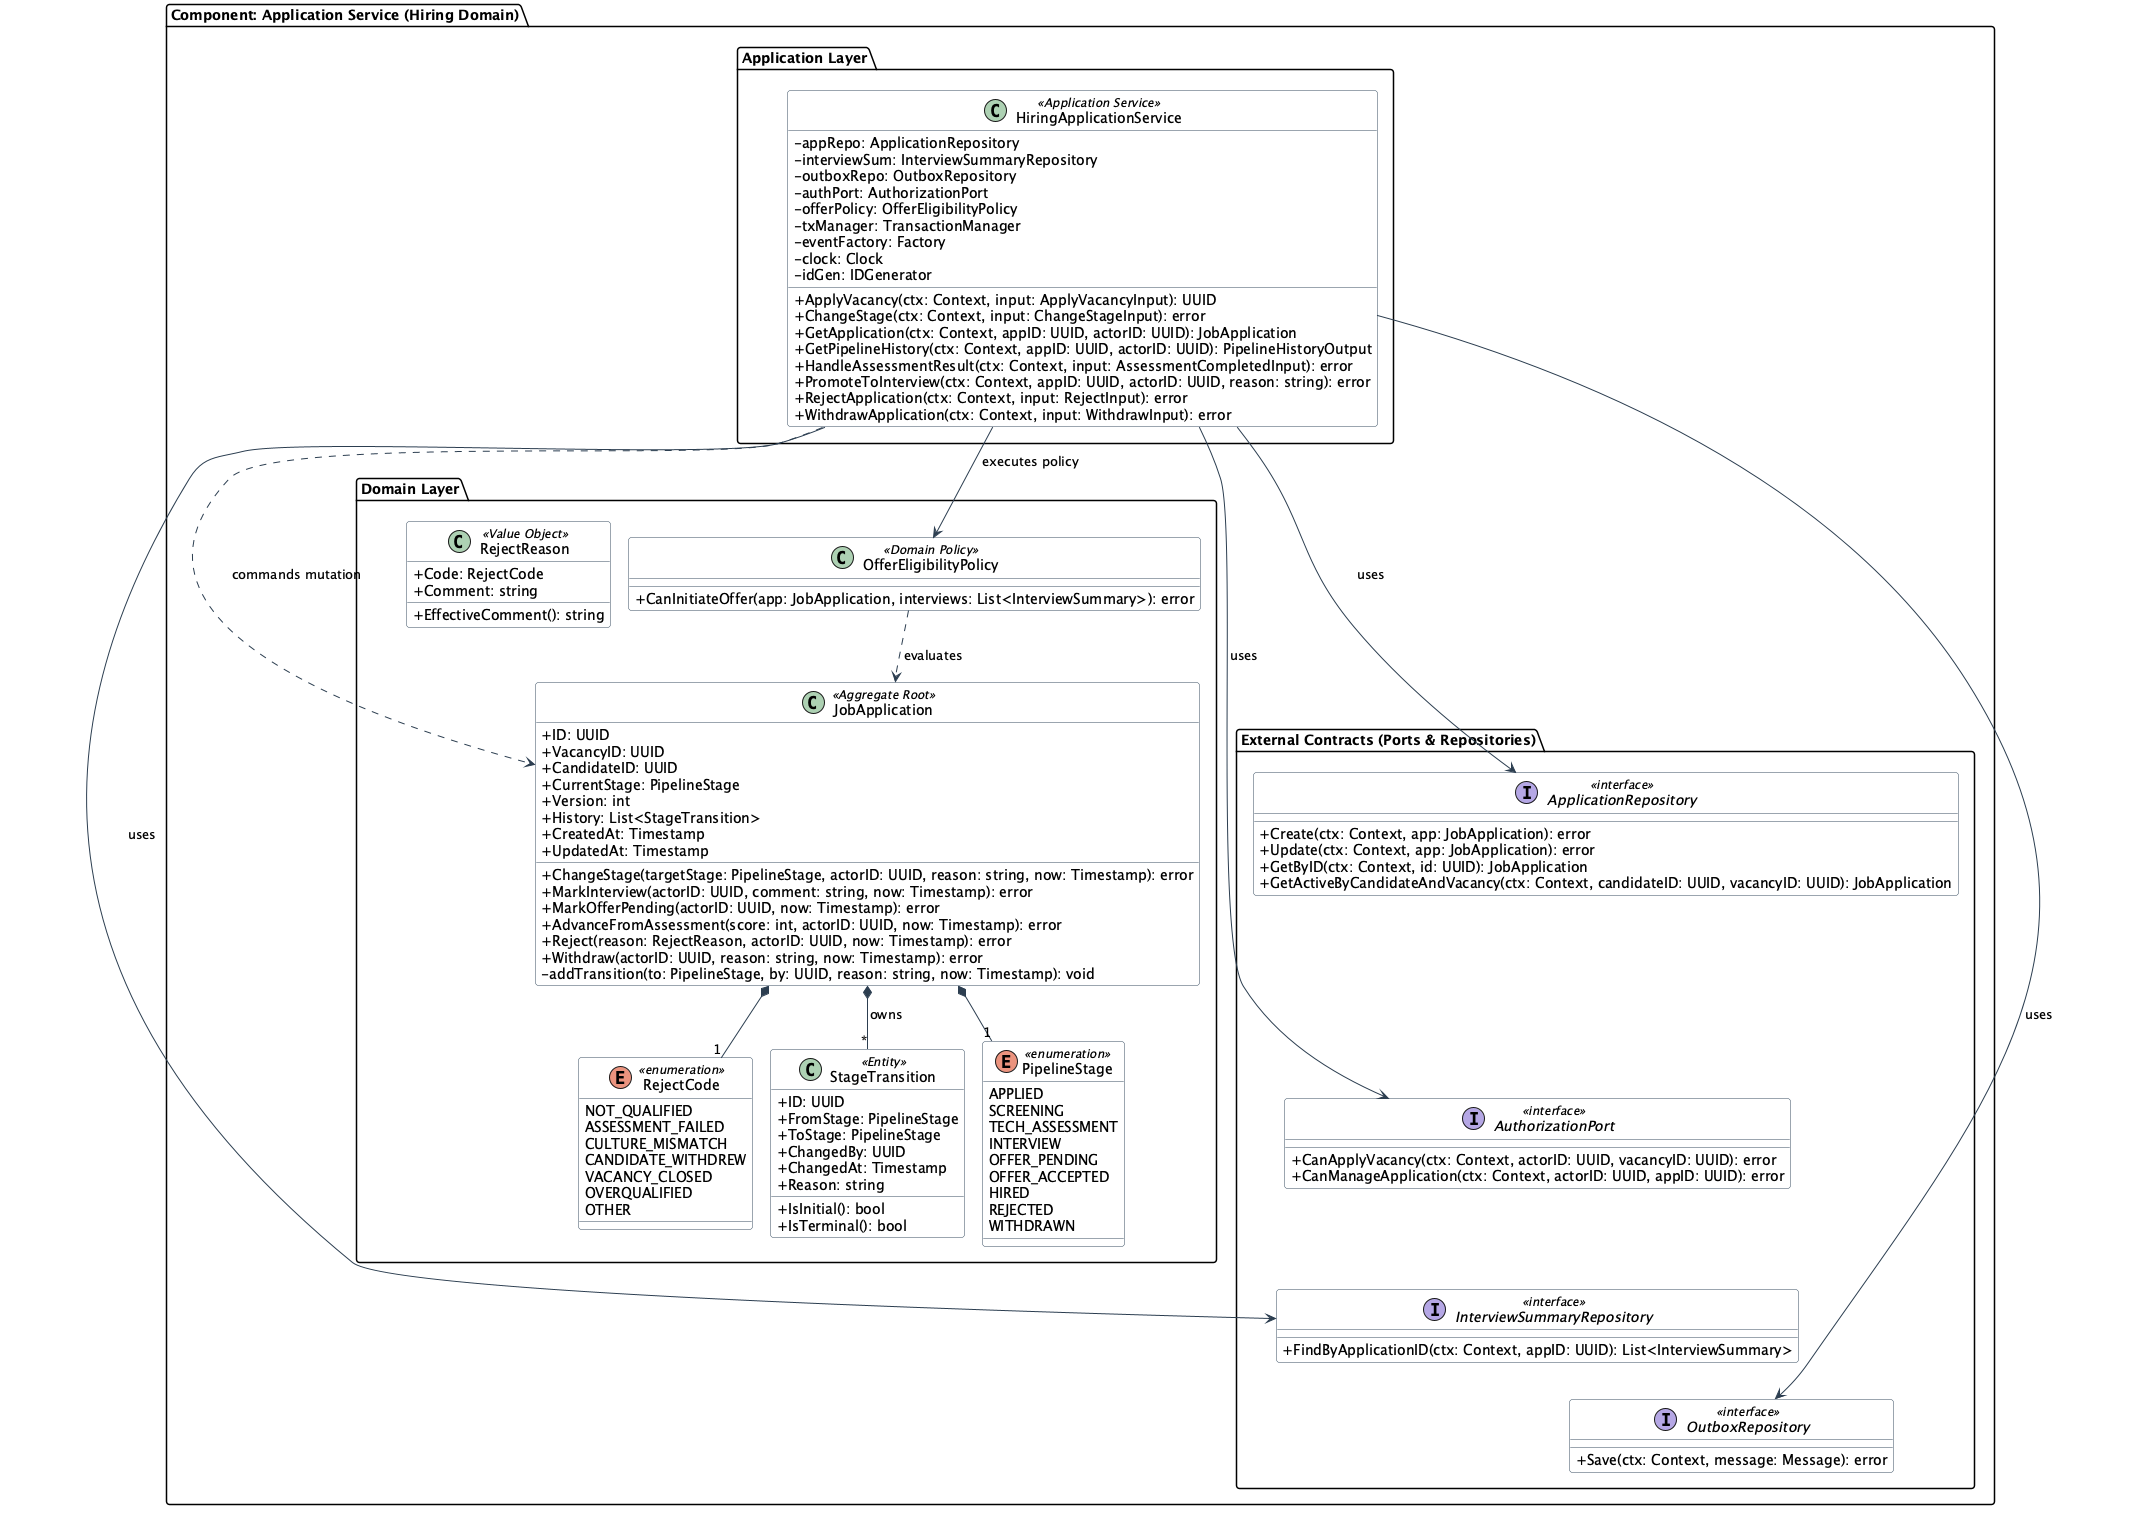

The diagram above was rendered by PlantUML. Its source (embedded in the PNG):
@startuml hiring-application-service-l4
skinparam classAttributeIconSize 0
skinparam roundcorner 6
skinparam shadowing false
skinparam ranksep 45
skinparam nodesep 60
skinparam packagePadding 15

skinparam class {
    BackgroundColor #FFFFFF
    ArrowColor #2C3E50
    BorderColor #34495E
}

package "Component: Application Service (Hiring Domain)" {

    ' ===================================================
    ' 1. ПРИКЛАДНОЙ СЛОЙ (ОРКЕСТРАЦИЯ I/O И ЮЗКЕЙСЫ)
    ' ===================================================
    package "Application Layer" {
        class HiringApplicationService <<Application Service>> {
            - appRepo: ApplicationRepository
            - interviewSum: InterviewSummaryRepository
            - outboxRepo: OutboxRepository
            - authPort: AuthorizationPort
            - offerPolicy: OfferEligibilityPolicy
            - txManager: TransactionManager
            - eventFactory: Factory
            - clock: Clock
            - idGen: IDGenerator
            + ApplyVacancy(ctx: Context, input: ApplyVacancyInput): UUID
            + ChangeStage(ctx: Context, input: ChangeStageInput): error
            + GetApplication(ctx: Context, appID: UUID, actorID: UUID): JobApplication
            + GetPipelineHistory(ctx: Context, appID: UUID, actorID: UUID): PipelineHistoryOutput
            + HandleAssessmentResult(ctx: Context, input: AssessmentCompletedInput): error
            + PromoteToInterview(ctx: Context, appID: UUID, actorID: UUID, reason: string): error
            + RejectApplication(ctx: Context, input: RejectInput): error
            + WithdrawApplication(ctx: Context, input: WithdrawInput): error
        }

    }

    ' ===================================================
    ' 2. ДОМЕННЫЙ СЛОЙ (ЧИСТАЯ ЛОГИКА БЕЗ I/O)
    ' ===================================================
    package "Domain Layer" {

        class JobApplication <<Aggregate Root>> {
            + ID: UUID
            + VacancyID: UUID
            + CandidateID: UUID
            + CurrentStage: PipelineStage
            + Version: int
            + History: List<StageTransition>
            + CreatedAt: Timestamp
            + UpdatedAt: Timestamp
            + ChangeStage(targetStage: PipelineStage, actorID: UUID, reason: string, now: Timestamp): error
            + MarkInterview(actorID: UUID, comment: string, now: Timestamp): error
            + MarkOfferPending(actorID: UUID, now: Timestamp): error
            + AdvanceFromAssessment(score: int, actorID: UUID, now: Timestamp): error
            + Reject(reason: RejectReason, actorID: UUID, now: Timestamp): error
            + Withdraw(actorID: UUID, reason: string, now: Timestamp): error
            - addTransition(to: PipelineStage, by: UUID, reason: string, now: Timestamp): void
        }

        class StageTransition <<Entity>> {
            + ID: UUID
            + FromStage: PipelineStage
            + ToStage: PipelineStage
            + ChangedBy: UUID
            + ChangedAt: Timestamp
            + Reason: string
            + IsInitial(): bool
            + IsTerminal(): bool
        }

        class OfferEligibilityPolicy <<Domain Policy>> {
            + CanInitiateOffer(app: JobApplication, interviews: List<InterviewSummary>): error
        }

        enum PipelineStage <<enumeration>> {
            APPLIED
            SCREENING
            TECH_ASSESSMENT
            INTERVIEW
            OFFER_PENDING
            OFFER_ACCEPTED
            HIRED
            REJECTED
            WITHDRAWN
        }

        enum RejectCode <<enumeration>> {
            NOT_QUALIFIED
            ASSESSMENT_FAILED
            CULTURE_MISMATCH
            CANDIDATE_WITHDREW
            VACANCY_CLOSED
            OVERQUALIFIED
            OTHER
        }

        class RejectReason <<Value Object>> {
            + Code: RejectCode
            + Comment: string
            + EffectiveComment(): string
        }

    }

    ' ===================================================
    ' 3. ВНЕШНИЕ КОНТРАКТЫ (ПОРТЫ И РЕПОЗИТОРИИ)
    ' ===================================================
    package "External Contracts (Ports & Repositories)" {
        interface ApplicationRepository <<interface>> {
            + Create(ctx: Context, app: JobApplication): error
            + Update(ctx: Context, app: JobApplication): error
            + GetByID(ctx: Context, id: UUID): JobApplication
            + GetActiveByCandidateAndVacancy(ctx: Context, candidateID: UUID, vacancyID: UUID): JobApplication
        }
        interface AuthorizationPort <<interface>> {
            + CanApplyVacancy(ctx: Context, actorID: UUID, vacancyID: UUID): error
            + CanManageApplication(ctx: Context, actorID: UUID, appID: UUID): error
        }
        interface InterviewSummaryRepository <<interface>> {
            + FindByApplicationID(ctx: Context, appID: UUID): List<InterviewSummary>
        }
        interface OutboxRepository <<interface>> {
            + Save(ctx: Context, message: Message): error
        }
    }
}

' ========================================================
' РАСПОЛОЖЕНИЕ И ВЫРАВНИВАНИЕ
' ========================================================

"Application Layer" -[hidden]down-> "Domain Layer"

HiringApplicationService -[hidden]right-> ApplicationRepository
ApplicationRepository -[hidden]down-> AuthorizationPort
AuthorizationPort -[hidden]down-> InterviewSummaryRepository
InterviewSummaryRepository -[hidden]down-> OutboxRepository

JobApplication -[hidden]right-> ApplicationRepository

' ========================================================
' СВЯЗИ
' ========================================================

HiringApplicationService ..> JobApplication : commands mutation
HiringApplicationService -right-> ApplicationRepository : uses
HiringApplicationService --> AuthorizationPort : uses
HiringApplicationService --> InterviewSummaryRepository : uses
HiringApplicationService --> OutboxRepository : uses
JobApplication *-- "*" StageTransition : owns
JobApplication *-- "1" PipelineStage
JobApplication *-- "1" RejectCode
HiringApplicationService --> OfferEligibilityPolicy : executes policy
OfferEligibilityPolicy ..> JobApplication : evaluates

@enduml